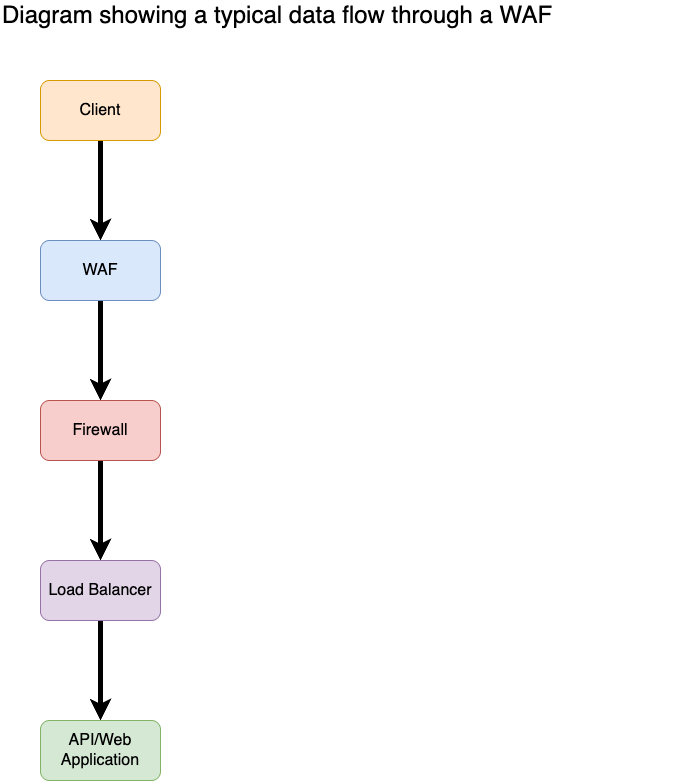

The diagram above was exported from draw.io. Its source (the exported page's mxGraphModel, read from the mxfile embedded in the PNG):
<mxGraphModel dx="724" dy="831" grid="1" gridSize="10" guides="1" tooltips="1" connect="1" arrows="1" fold="1" page="1" pageScale="1" pageWidth="850" pageHeight="1100" background="#ffffff" math="0" shadow="0">
  <root>
    <mxCell id="0" />
    <mxCell id="1" parent="0" />
    <mxCell id="5" value="" style="edgeStyle=none;html=1;fontSize=16;strokeWidth=5;" parent="1" source="2" target="4" edge="1">
      <mxGeometry relative="1" as="geometry" />
    </mxCell>
    <mxCell id="2" value="Client" style="rounded=1;whiteSpace=wrap;html=1;fillColor=#ffe6cc;strokeColor=#d79b00;fontSize=16;" parent="1" vertex="1">
      <mxGeometry x="80" y="120" width="120" height="60" as="geometry" />
    </mxCell>
    <mxCell id="8" value="" style="edgeStyle=none;html=1;fontSize=16;strokeWidth=5;" parent="1" source="4" target="7" edge="1">
      <mxGeometry relative="1" as="geometry" />
    </mxCell>
    <mxCell id="4" value="WAF" style="rounded=1;whiteSpace=wrap;html=1;fillColor=#dae8fc;strokeColor=#6c8ebf;fontSize=16;" parent="1" vertex="1">
      <mxGeometry x="80" y="280" width="120" height="60" as="geometry" />
    </mxCell>
    <mxCell id="10" value="" style="edgeStyle=none;html=1;fontSize=16;strokeWidth=5;" parent="1" source="7" target="9" edge="1">
      <mxGeometry relative="1" as="geometry" />
    </mxCell>
    <mxCell id="7" value="Firewall" style="rounded=1;whiteSpace=wrap;html=1;fillColor=#f8cecc;strokeColor=#b85450;fontSize=16;" parent="1" vertex="1">
      <mxGeometry x="80" y="440" width="120" height="60" as="geometry" />
    </mxCell>
    <mxCell id="12" value="" style="edgeStyle=none;html=1;fontSize=16;strokeWidth=5;" parent="1" source="9" target="11" edge="1">
      <mxGeometry relative="1" as="geometry" />
    </mxCell>
    <mxCell id="9" value="Load Balancer" style="rounded=1;whiteSpace=wrap;html=1;fillColor=#e1d5e7;strokeColor=#9673a6;fontSize=16;" parent="1" vertex="1">
      <mxGeometry x="80" y="600" width="120" height="60" as="geometry" />
    </mxCell>
    <mxCell id="11" value="API/Web Application" style="rounded=1;whiteSpace=wrap;html=1;fillColor=#d5e8d4;strokeColor=#82b366;fontSize=16;" parent="1" vertex="1">
      <mxGeometry x="80" y="760" width="120" height="60" as="geometry" />
    </mxCell>
    <mxCell id="13" value="Diagram showing a typical data flow through a WAF" style="text;html=1;align=left;verticalAlign=middle;whiteSpace=wrap;rounded=0;fontSize=24;" parent="1" vertex="1">
      <mxGeometry x="40" y="40" width="680" height="30" as="geometry" />
    </mxCell>
  </root>
</mxGraphModel>